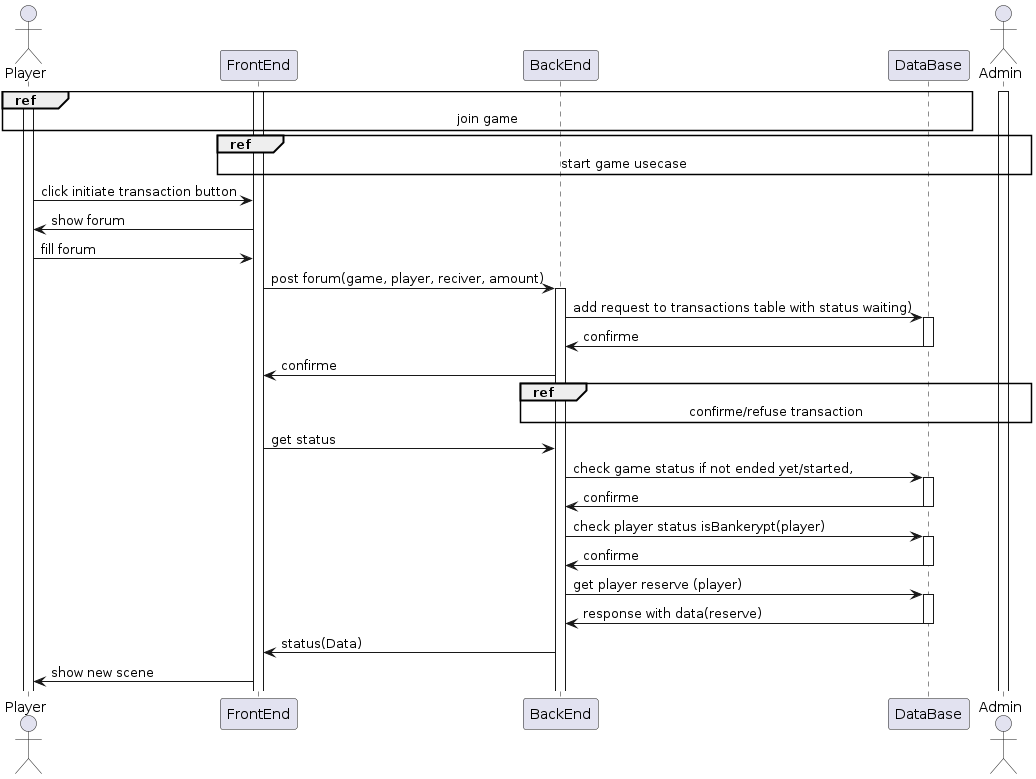

The diagram above was rendered by PlantUML. Its source (embedded in the PNG):
@startuml

actor Player

Activate Player
Activate FrontEnd

ref over Player, FrontEnd, BackEnd, DataBase : join game

actor Admin
Activate Admin
ref over Admin, FrontEnd, BackEnd, DataBase : start game usecase

Player -> FrontEnd : click initiate transaction button
FrontEnd -> Player : show forum
Player -> FrontEnd : fill forum
FrontEnd -> BackEnd : post forum(game, player, reciver, amount)
Activate BackEnd

BackEnd -> DataBase : add request to transactions table with status waiting)
Activate DataBase
DataBase -> BackEnd : confirme
deactivate DataBase

BackEnd -> FrontEnd : confirme

ref over Admin, BackEnd, DataBase : confirme/refuse transaction

FrontEnd -> BackEnd : get status
BackEnd -> DataBase : check game status if not ended yet/started, 
activate DataBase

DataBase -> BackEnd : confirme
deactivate DataBase

BackEnd -> DataBase : check player status isBankerypt(player)
activate DataBase

DataBase -> BackEnd : confirme
deactivate DataBase

BackEnd -> DataBase : get player reserve (player)
activate DataBase

DataBase -> BackEnd : response with data(reserve)
deactivate DataBase

BackEnd -> FrontEnd : status(Data)
FrontEnd -> Player : show new scene



@enduml